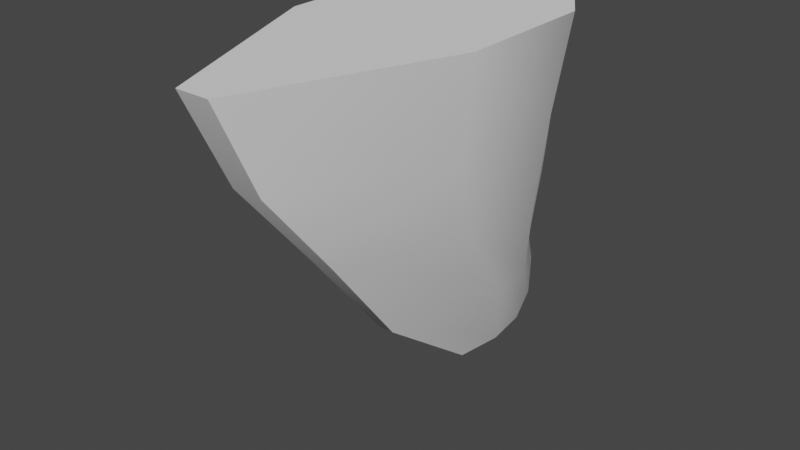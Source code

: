# Source: curved_keel.blend  (saved by Blender 3.3.6; exported with 4.5.12 LTS)
import bpy
from mathutils import Matrix  # noqa: F401  (used for matrix-valued properties, if any)

bpy.ops.wm.read_factory_settings(use_empty=True)
scene = bpy.context.scene
scene.name = 'Scene'

# ---- collections
col_collection = bpy.data.collections.new('Collection'); scene.collection.children.link(col_collection)

# ---- node groups
ng_auto_smooth = bpy.data.node_groups.new('Auto Smooth', 'GeometryNodeTree')
_s = ng_auto_smooth.interface.new_socket(name='Geometry', in_out='OUTPUT', socket_type='NodeSocketGeometry')
_s = ng_auto_smooth.interface.new_socket(name='Geometry', in_out='INPUT', socket_type='NodeSocketGeometry')
_s = ng_auto_smooth.interface.new_socket(name='Angle', in_out='INPUT', socket_type='NodeSocketFloat')
_s.subtype = 'ANGLE'
_s.min_value = 0.0
_s.max_value = 3.142
ng_auto_smooth.is_modifier = True
_N = ng_auto_smooth.nodes; _L = ng_auto_smooth.links
n0 = _N.new('NodeGroupOutput'); n0.name = 'Group Output'; n0.location = (480, -100)
n1 = _N.new('NodeGroupInput'); n1.name = 'Group Input'; n1.location = (-420, -300)
n2 = _N.new('NodeGroupInput'); n2.name = 'Group Input.001'; n2.location = (-60, -100)
n3 = _N.new('GeometryNodeSetShadeSmooth'); n3.name = 'Set Shade Smooth'; n3.location = (120, -100)
n3.domain = 'EDGE'
n4 = _N.new('GeometryNodeSetShadeSmooth'); n4.name = 'Set Shade Smooth.001'; n4.location = (300, -100)
n5 = _N.new('GeometryNodeInputMeshEdgeAngle'); n5.name = 'Edge Angle'; n5.location = (-420, -220)
n6 = _N.new('GeometryNodeInputEdgeSmooth'); n6.name = 'Is Edge Smooth'; n6.location = (-60, -160)
n7 = _N.new('GeometryNodeInputShadeSmooth'); n7.name = 'Is Face Smooth'; n7.location = (-240, -340)
n8 = _N.new('FunctionNodeBooleanMath'); n8.name = 'Boolean Math'; n8.location = (-60, -220)
n9 = _N.new('FunctionNodeCompare'); n9.name = 'Compare'; n9.location = (-240, -180)
n9.operation = 'LESS_EQUAL'
_L.new(n5.outputs[0], n9.inputs[0])
_L.new(n4.outputs[0], n0.inputs[0])
_L.new(n1.outputs[1], n9.inputs[1])
_L.new(n9.outputs[0], n8.inputs[0])
_L.new(n7.outputs[0], n8.inputs[1])
_L.new(n2.outputs[0], n3.inputs[0])
_L.new(n6.outputs[0], n3.inputs[1])
_L.new(n3.outputs[0], n4.inputs[0])
_L.new(n8.outputs[0], n3.inputs[2])
n0.is_active_output = True

# ---- world
world_world = bpy.data.worlds.new('World'); scene.world = world_world
world_world.use_nodes = True; world_world.node_tree.nodes.clear()
_N = world_world.node_tree.nodes; _L = world_world.node_tree.links
n0 = _N.new('ShaderNodeOutputWorld'); n0.name = 'World Output'; n0.location = (300, 300)
n1 = _N.new('ShaderNodeBackground'); n1.name = 'Background'; n1.location = (10, 300)
n1.inputs[0].default_value = (0.05088, 0.05088, 0.05088, 1.0)
_L.new(n1.outputs[0], n0.inputs[0])
n0.is_active_output = True
world_world.color = (0.05088, 0.05088, 0.05088)
world_world.use_sun_shadow = False
world_world.sun_shadow_jitter_overblur = 0.0

# ---- meshes
me_cube_001 = bpy.data.meshes.new('Cube.001')
me_cube_001.from_pydata([(2.383, -0.3222, -6.997), (-1.244, -2.095, 1.148), (2.383, 0.3222, -6.997), (-1.244, 2.095, 1.148), (3.877, -0.1852, -6.488), (3.279, -1.204, 1.148), (3.877, 0.1852, -6.488), (3.279, 1.204, 1.148), (1.433, -1.031, -5.06), (-0.3583, -1.545, -2.893), (-1.244, -1.891, -0.8724), (-1.244, 1.891, -0.8724), (-0.3583, 1.545, -2.893), (1.433, 1.031, -5.06), (3.006, 1.087, -0.8724), (3.006, 0.8881, -2.893), (3.113, 0.5928, -4.544), (3.006, -1.087, -0.8724), (3.006, -0.8881, -2.893), (3.113, -0.5928, -4.544), (4.216, -1.254e-07, -5.779), (3.855, -1.848e-08, -4.633), (1.461, -0.05651, -7.123), (-5.562, -0.3674, 1.148), (1.461, 0.05651, -7.123), (-5.562, 0.3674, 1.148), (-1.127, -0.1809, -5.186), (-2.94, -0.2709, -2.893), (-4.6, -0.3316, -0.8724), (-4.6, 0.3316, -0.8724), (-2.94, 0.2709, -2.893), (-1.127, 0.1809, -5.186), (3.219, 0.3222, -6.843), (1.864, 2.095, 1.148), (3.219, -0.3222, -6.843), (1.864, -2.095, 1.148), (2.325, -1.031, -4.901), (1.741, -1.545, -2.893), (1.592, -1.891, -0.8724), (2.325, 1.031, -4.901), (1.741, 1.545, -2.893), (1.592, 1.891, -0.8724)], [], [(1, 3, 25, 23), (41, 33, 7, 14), (14, 7, 5, 17), (38, 35, 1, 10), (32, 6, 4, 34), (33, 3, 1, 35), (34, 36, 8, 0), (36, 37, 9, 8), (37, 38, 10, 9), (19, 4, 20, 21), (16, 15, 18, 19), (15, 14, 17, 18), (32, 39, 16, 6), (39, 40, 15, 16), (40, 41, 14, 15), (0, 8, 26, 22), (3, 11, 29, 25), (10, 1, 23, 28), (4, 6, 20), (16, 19, 21), (6, 16, 21, 20), (28, 23, 25, 29), (22, 26, 31, 24), (26, 27, 30, 31), (27, 28, 29, 30), (11, 12, 30, 29), (8, 9, 27, 26), (13, 2, 24, 31), (12, 13, 31, 30), (2, 0, 22, 24), (9, 10, 28, 27), (12, 11, 41, 40), (13, 12, 40, 39), (2, 13, 39, 32), (18, 17, 38, 37), (19, 18, 37, 36), (4, 19, 36, 34), (7, 33, 35, 5), (2, 32, 34, 0), (17, 5, 35, 38), (11, 3, 33, 41)])
me_cube_001.polygons.foreach_set('use_smooth', [True] * 41)
_uv = me_cube_001.uv_layers.new(name='UVMap')
_uv.uv.foreach_set('vector', [0.875, 0.75, 0.875, 0.5, 0.875, 0.5, 0.875, 0.75, 0.5625, 0.4333, 0.625, 0.4333, 0.625, 0.5, 0.5625, 0.5, 0.5625, 0.5, 0.625, 0.5, 0.625, 0.75, 0.5625, 0.75, 0.5625, 0.8167, 0.625, 0.8167, 0.625, 1.0, 0.5625, 1.0, 0.3083, 0.5, 0.375, 0.5, 0.375, 0.75, 0.3083, 0.75, 0.6917, 0.5, 0.875, 0.5, 0.875, 0.75, 0.6917, 0.75, 0.375, 0.8167, 0.4375, 0.8167, 0.4375, 1.0, 0.375, 1.0, 0.4375, 0.8167, 0.5, 0.8167, 0.5, 1.0, 0.4375, 1.0, 0.5, 0.8167, 0.5625, 0.8167, 0.5625, 1.0, 0.5, 1.0, 0.4375, 0.75, 0.375, 0.75, 0.375, 0.75, 0.4375, 0.75, 0.4375, 0.5, 0.5, 0.5, 0.5, 0.75, 0.4375, 0.75, 0.5, 0.5, 0.5625, 0.5, 0.5625, 0.75, 0.5, 0.75, 0.375, 0.4333, 0.4375, 0.4333, 0.4375, 0.5, 0.375, 0.5, 0.4375, 0.4333, 0.5, 0.4333, 0.5, 0.5, 0.4375, 0.5, 0.5, 0.4333, 0.5625, 0.4333, 0.5625, 0.5, 0.5, 0.5, 0.375, 1.0, 0.4375, 1.0, 0.4375, 1.0, 0.375, 1.0, 0.625, 0.25, 0.5625, 0.25, 0.5625, 0.25, 0.625, 0.25, 0.5625, 1.0, 0.625, 1.0, 0.625, 1.0, 0.5625, 1.0, 0.375, 0.75, 0.375, 0.5, 0.375, 0.75, 0.4375, 0.5, 0.4375, 0.75, 0.4375, 0.5, 0.375, 0.5, 0.4375, 0.5, 0.4375, 0.5, 0.375, 0.5, 0.5625, 0.0, 0.625, 0.0, 0.625, 0.25, 0.5625, 0.25, 0.375, 0.0, 0.4375, 0.0, 0.4375, 0.25, 0.375, 0.25, 0.4375, 0.0, 0.5, 0.0, 0.5, 0.25, 0.4375, 0.25, 0.5, 0.0, 0.5625, 0.0, 0.5625, 0.25, 0.5, 0.25, 0.5625, 0.25, 0.5, 0.25, 0.5, 0.25, 0.5625, 0.25, 0.4375, 1.0, 0.5, 1.0, 0.5, 1.0, 0.4375, 1.0, 0.4375, 0.25, 0.375, 0.25, 0.375, 0.25, 0.4375, 0.25, 0.5, 0.25, 0.4375, 0.25, 0.4375, 0.25, 0.5, 0.25, 0.125, 0.5, 0.125, 0.75, 0.125, 0.75, 0.125, 0.5, 0.5, 1.0, 0.5625, 1.0, 0.5625, 1.0, 0.5, 1.0, 0.5, 0.25, 0.5625, 0.25, 0.5625, 0.4333, 0.5, 0.4333, 0.4375, 0.25, 0.5, 0.25, 0.5, 0.4333, 0.4375, 0.4333, 0.375, 0.25, 0.4375, 0.25, 0.4375, 0.4333, 0.375, 0.4333, 0.5, 0.75, 0.5625, 0.75, 0.5625, 0.8167, 0.5, 0.8167, 0.4375, 0.75, 0.5, 0.75, 0.5, 0.8167, 0.4375, 0.8167, 0.375, 0.75, 0.4375, 0.75, 0.4375, 0.8167, 0.375, 0.8167, 0.625, 0.5, 0.6917, 0.5, 0.6917, 0.75, 0.625, 0.75, 0.125, 0.5, 0.3083, 0.5, 0.3083, 0.75, 0.125, 0.75, 0.5625, 0.75, 0.625, 0.75, 0.625, 0.8167, 0.5625, 0.8167, 0.5625, 0.25, 0.625, 0.25, 0.625, 0.4333, 0.5625, 0.4333])
me_cube_001.update()

# ---- objects
ob_cube = bpy.data.objects.new('Cube', me_cube_001)

# ---- transforms, parenting, visibility, modifiers, constraints
ob_cube.location = (0.0, 0.0, -0.845)
ob_cube.rotation_euler = (0.0, -0.0, 1.571)
_m = ob_cube.modifiers.new('Auto Smooth', 'NODES')
_m.node_group = ng_auto_smooth
_gi = [s.identifier for s in ng_auto_smooth.interface.items_tree if s.item_type == 'SOCKET' and s.in_out == 'INPUT']
_m[_gi[1]] = 0.7906  # Angle

# ---- collection membership
col_collection.objects.link(ob_cube)

# ---- scene / render settings (as saved in the file)
scene.frame_start = 1; scene.frame_end = 250; scene.frame_set(1)
scene.render.engine = 'BLENDER_EEVEE_NEXT'
scene.cycles.sampling_pattern = 'TABULATED_SOBOL'
scene.cycles.use_light_tree = False
scene.view_settings.view_transform = 'Filmic'
bpy.context.view_layer.update()

# ---- added for rendering (the .blend has no active camera and no usable light): camera, sun
cam_auto = bpy.data.cameras.new('AutoCamera')
cam_auto.lens = 50.0
cam_auto.sensor_width = 36.0
cam_auto.clip_end = 1000.0
ob_auto_camera = bpy.data.objects.new('AutoCamera', cam_auto)
scene.collection.objects.link(ob_auto_camera)
ob_auto_camera.location = (12.4674, -15.6342, 6.14153)
ob_auto_camera.rotation_euler = (1.09748, -7.21219e-08, 0.694738)
scene.camera = ob_auto_camera
light_auto_sun = bpy.data.lights.new('AutoSun', 'SUN')
light_auto_sun.energy = 3.0
light_auto_sun.angle = 0.0523599
ob_auto_sun = bpy.data.objects.new('AutoSun', light_auto_sun)
scene.collection.objects.link(ob_auto_sun)
ob_auto_sun.rotation_euler = (0.872665, 0.174533, 0.523599)
bpy.context.view_layer.update()
